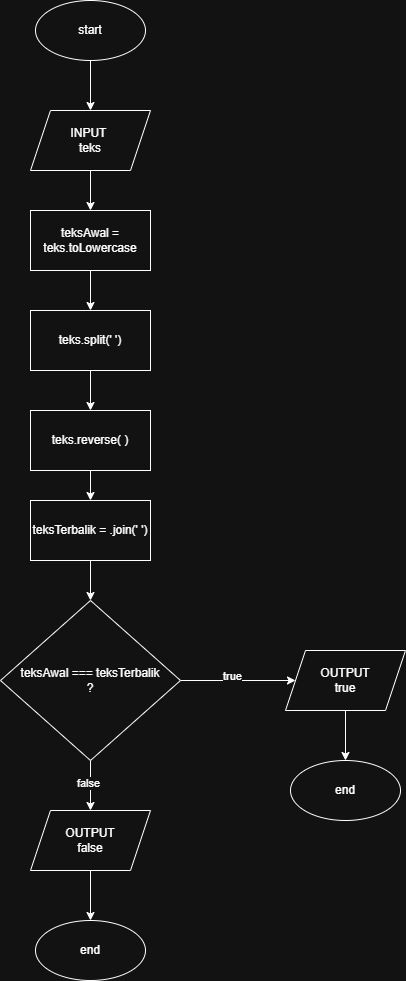

The diagram above was exported from draw.io. Its source (the exported page's mxGraphModel, read from the mxfile embedded in the PNG):
<mxGraphModel dx="1030" dy="562" grid="1" gridSize="10" guides="1" tooltips="1" connect="1" arrows="1" fold="1" page="1" pageScale="1" pageWidth="850" pageHeight="1100" math="0" shadow="0">
  <root>
    <mxCell id="0" />
    <mxCell id="1" parent="0" />
    <mxCell id="SLg67VrOE3LxbrUfIXRN-4" edge="1" parent="1" source="skz2mwSnpod3s_X8Z40X-1" style="edgeStyle=orthogonalEdgeStyle;rounded=0;orthogonalLoop=1;jettySize=auto;html=1;" target="6sig28WN8DcTXEx50uqt-1" value="">
      <mxGeometry relative="1" as="geometry" />
    </mxCell>
    <mxCell id="skz2mwSnpod3s_X8Z40X-1" parent="1" style="ellipse;whiteSpace=wrap;html=1;" value="start" vertex="1">
      <mxGeometry height="60" width="110" x="380" y="20" as="geometry" />
    </mxCell>
    <mxCell id="SLg67VrOE3LxbrUfIXRN-5" edge="1" parent="1" source="6sig28WN8DcTXEx50uqt-1" style="edgeStyle=orthogonalEdgeStyle;rounded=0;orthogonalLoop=1;jettySize=auto;html=1;" target="yspC8v4iAsBz8dQSEA6e-1" value="">
      <mxGeometry relative="1" as="geometry" />
    </mxCell>
    <mxCell id="6sig28WN8DcTXEx50uqt-1" parent="1" style="shape=parallelogram;perimeter=parallelogramPerimeter;whiteSpace=wrap;html=1;fixedSize=1;" value="INPUT&amp;nbsp;&lt;div&gt;teks&lt;/div&gt;" vertex="1">
      <mxGeometry height="60" width="120" x="375" y="130" as="geometry" />
    </mxCell>
    <mxCell id="SLg67VrOE3LxbrUfIXRN-6" edge="1" parent="1" source="yspC8v4iAsBz8dQSEA6e-1" style="edgeStyle=orthogonalEdgeStyle;rounded=0;orthogonalLoop=1;jettySize=auto;html=1;" target="PqW3d0RP6-pYQi6U8wje-1" value="">
      <mxGeometry relative="1" as="geometry" />
    </mxCell>
    <mxCell id="yspC8v4iAsBz8dQSEA6e-1" parent="1" style="rounded=0;whiteSpace=wrap;html=1;" value="teksAwal = teks.toLowercase" vertex="1">
      <mxGeometry height="60" width="120" x="375" y="230" as="geometry" />
    </mxCell>
    <mxCell id="SLg67VrOE3LxbrUfIXRN-7" edge="1" parent="1" source="PqW3d0RP6-pYQi6U8wje-1" style="edgeStyle=orthogonalEdgeStyle;rounded=0;orthogonalLoop=1;jettySize=auto;html=1;" target="PqW3d0RP6-pYQi6U8wje-2" value="">
      <mxGeometry relative="1" as="geometry" />
    </mxCell>
    <mxCell id="PqW3d0RP6-pYQi6U8wje-1" parent="1" style="rounded=0;whiteSpace=wrap;html=1;" value="teks.split(' ')" vertex="1">
      <mxGeometry height="60" width="120" x="375" y="330" as="geometry" />
    </mxCell>
    <mxCell id="SLg67VrOE3LxbrUfIXRN-8" edge="1" parent="1" source="PqW3d0RP6-pYQi6U8wje-2" style="edgeStyle=orthogonalEdgeStyle;rounded=0;orthogonalLoop=1;jettySize=auto;html=1;" target="PqW3d0RP6-pYQi6U8wje-3" value="">
      <mxGeometry relative="1" as="geometry" />
    </mxCell>
    <mxCell id="PqW3d0RP6-pYQi6U8wje-2" parent="1" style="rounded=0;whiteSpace=wrap;html=1;" value="teks.reverse( )" vertex="1">
      <mxGeometry height="60" width="120" x="375" y="430" as="geometry" />
    </mxCell>
    <mxCell id="SLg67VrOE3LxbrUfIXRN-9" edge="1" parent="1" source="PqW3d0RP6-pYQi6U8wje-3" style="edgeStyle=orthogonalEdgeStyle;rounded=0;orthogonalLoop=1;jettySize=auto;html=1;" target="PqW3d0RP6-pYQi6U8wje-4" value="">
      <mxGeometry relative="1" as="geometry" />
    </mxCell>
    <mxCell id="PqW3d0RP6-pYQi6U8wje-3" parent="1" style="rounded=0;whiteSpace=wrap;html=1;" value="teksTerbalik = .join(' ')" vertex="1">
      <mxGeometry height="60" width="120" x="375" y="520" as="geometry" />
    </mxCell>
    <mxCell id="SLg67VrOE3LxbrUfIXRN-10" edge="1" parent="1" source="PqW3d0RP6-pYQi6U8wje-4" style="edgeStyle=orthogonalEdgeStyle;rounded=0;orthogonalLoop=1;jettySize=auto;html=1;" target="4A7FQXFn0g4vHk4Qzl2--1" value="">
      <mxGeometry relative="1" as="geometry" />
    </mxCell>
    <mxCell id="SLg67VrOE3LxbrUfIXRN-13" connectable="0" parent="SLg67VrOE3LxbrUfIXRN-10" style="edgeLabel;html=1;align=center;verticalAlign=middle;resizable=0;points=[];" value="true" vertex="1">
      <mxGeometry relative="1" x="-0.1152" y="5" as="geometry">
        <mxPoint as="offset" />
      </mxGeometry>
    </mxCell>
    <mxCell id="SLg67VrOE3LxbrUfIXRN-12" edge="1" parent="1" source="PqW3d0RP6-pYQi6U8wje-4" style="edgeStyle=orthogonalEdgeStyle;rounded=0;orthogonalLoop=1;jettySize=auto;html=1;" target="SLg67VrOE3LxbrUfIXRN-1" value="">
      <mxGeometry relative="1" as="geometry" />
    </mxCell>
    <mxCell id="bAVB-INNxQbn9GOORmDc-1" connectable="0" parent="SLg67VrOE3LxbrUfIXRN-12" style="edgeLabel;html=1;align=center;verticalAlign=middle;resizable=0;points=[];" value="false" vertex="1">
      <mxGeometry relative="1" x="-0.1597" y="-3" as="geometry">
        <mxPoint y="1" as="offset" />
      </mxGeometry>
    </mxCell>
    <mxCell id="PqW3d0RP6-pYQi6U8wje-4" parent="1" style="rhombus;whiteSpace=wrap;html=1;" value="teksAwal === teksTerbalik&lt;div&gt;?&lt;/div&gt;" vertex="1">
      <mxGeometry height="160" width="180" x="345" y="620" as="geometry" />
    </mxCell>
    <mxCell id="SLg67VrOE3LxbrUfIXRN-11" edge="1" parent="1" source="4A7FQXFn0g4vHk4Qzl2--1" style="edgeStyle=orthogonalEdgeStyle;rounded=0;orthogonalLoop=1;jettySize=auto;html=1;" target="SLg67VrOE3LxbrUfIXRN-3" value="">
      <mxGeometry relative="1" as="geometry" />
    </mxCell>
    <mxCell id="4A7FQXFn0g4vHk4Qzl2--1" parent="1" style="shape=parallelogram;perimeter=parallelogramPerimeter;whiteSpace=wrap;html=1;fixedSize=1;" value="OUTPUT&lt;div&gt;true&lt;/div&gt;" vertex="1">
      <mxGeometry height="60" width="120" x="630" y="670" as="geometry" />
    </mxCell>
    <mxCell id="bAVB-INNxQbn9GOORmDc-2" edge="1" parent="1" source="SLg67VrOE3LxbrUfIXRN-1" style="edgeStyle=orthogonalEdgeStyle;rounded=0;orthogonalLoop=1;jettySize=auto;html=1;" target="SLg67VrOE3LxbrUfIXRN-2" value="">
      <mxGeometry relative="1" as="geometry" />
    </mxCell>
    <mxCell id="SLg67VrOE3LxbrUfIXRN-1" parent="1" style="shape=parallelogram;perimeter=parallelogramPerimeter;whiteSpace=wrap;html=1;fixedSize=1;" value="OUTPUT&lt;div&gt;false&lt;/div&gt;" vertex="1">
      <mxGeometry height="60" width="120" x="375" y="830" as="geometry" />
    </mxCell>
    <mxCell id="SLg67VrOE3LxbrUfIXRN-2" parent="1" style="ellipse;whiteSpace=wrap;html=1;" value="end" vertex="1">
      <mxGeometry height="60" width="110" x="380" y="940" as="geometry" />
    </mxCell>
    <mxCell id="SLg67VrOE3LxbrUfIXRN-3" parent="1" style="ellipse;whiteSpace=wrap;html=1;" value="end" vertex="1">
      <mxGeometry height="60" width="110" x="635" y="780" as="geometry" />
    </mxCell>
  </root>
</mxGraphModel>